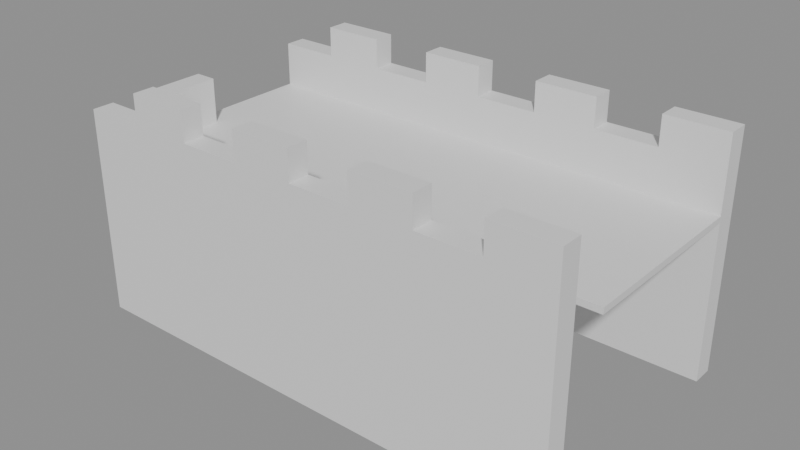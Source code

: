 # Source: building_lego.blend  (saved by Blender 5.0.119; exported with 4.5.12 LTS)
import bpy
from mathutils import Matrix  # noqa: F401  (used for matrix-valued properties, if any)

bpy.ops.wm.read_factory_settings(use_empty=True)
scene = bpy.context.scene
scene.name = 'Scene'

# ---- collections
col_01_paredes_externas = bpy.data.collections.new('01_Paredes_Externas'); scene.collection.children.link(col_01_paredes_externas)
col_03_pisos_escadas = bpy.data.collections.new('03_Pisos_Escadas'); scene.collection.children.link(col_03_pisos_escadas)

# ---- materials (node trees are filled in below, after node groups)
mat_mat_parede_externa = bpy.data.materials.new('Mat_Parede_Externa')
mat_mat_pisos = bpy.data.materials.new('Mat_Pisos')

# ---- material node trees
mat_mat_parede_externa.use_nodes = True; mat_mat_parede_externa.node_tree.nodes.clear()
_N = mat_mat_parede_externa.node_tree.nodes; _L = mat_mat_parede_externa.node_tree.links
n0 = _N.new('ShaderNodeBsdfPrincipled'); n0.name = 'BSDF - Pré-fundamentado'; n0.location = (-200, 100)
n1 = _N.new('ShaderNodeOutputMaterial'); n1.name = 'Saída de material'; n1.location = (200, 100)
_L.new(n0.outputs[0], n1.inputs[0])
n1.is_active_output = True
mat_mat_pisos.use_nodes = True; mat_mat_pisos.node_tree.nodes.clear()
_N = mat_mat_pisos.node_tree.nodes; _L = mat_mat_pisos.node_tree.links
n0 = _N.new('ShaderNodeBsdfPrincipled'); n0.name = 'BSDF - Pré-fundamentado'; n0.location = (-200, 100)
n1 = _N.new('ShaderNodeOutputMaterial'); n1.name = 'Saída de material'; n1.location = (200, 100)
_L.new(n0.outputs[0], n1.inputs[0])
n1.is_active_output = True

# ---- meshes
me_bloco_stone_wall_1056_1567_z30 = bpy.data.meshes.new('Bloco_stone_wall_1056_1567_z30')
me_bloco_stone_wall_1056_1567_z30.from_pydata([(-0.5, -0.175, -1.32), (0.5, -0.175, -1.32), (0.5, 0.175, -1.32), (-0.5, 0.175, -1.32), (-0.5, -0.175, 1.32), (0.5, -0.175, 1.32), (0.5, 0.175, 1.32), (-0.5, 0.175, 1.32)], [], [(0, 1, 2, 3), (4, 7, 6, 5), (0, 4, 5, 1), (2, 6, 7, 3), (0, 3, 7, 4), (1, 5, 6, 2)])
me_bloco_stone_wall_1056_1567_z30.materials.append(mat_mat_parede_externa)
me_bloco_stone_wall_1056_1567_z30.update()
me_bloco_stone_wall_1056_1567_z52 = bpy.data.meshes.new('Bloco_stone_wall_1056_1567_z52')
me_bloco_stone_wall_1056_1567_z52.from_pydata([(-0.5, -0.175, -0.36), (0.5, -0.175, -0.36), (0.5, 0.175, -0.36), (-0.5, 0.175, -0.36), (-0.5, -0.175, 0.36), (0.5, -0.175, 0.36), (0.5, 0.175, 0.36), (-0.5, 0.175, 0.36)], [], [(0, 1, 2, 3), (4, 7, 6, 5), (0, 4, 5, 1), (2, 6, 7, 3), (0, 3, 7, 4), (1, 5, 6, 2)])
me_bloco_stone_wall_1056_1567_z52.materials.append(mat_mat_parede_externa)
me_bloco_stone_wall_1056_1567_z52.update()
me_bloco_stone_wall_1057_1567_z30 = bpy.data.meshes.new('Bloco_stone_wall_1057_1567_z30')
me_bloco_stone_wall_1057_1567_z30.from_pydata([(-0.5, -0.175, -1.32), (0.5, -0.175, -1.32), (0.5, 0.175, -1.32), (-0.5, 0.175, -1.32), (-0.5, -0.175, 1.32), (0.5, -0.175, 1.32), (0.5, 0.175, 1.32), (-0.5, 0.175, 1.32)], [], [(0, 1, 2, 3), (4, 7, 6, 5), (0, 4, 5, 1), (2, 6, 7, 3), (0, 3, 7, 4), (1, 5, 6, 2)])
me_bloco_stone_wall_1057_1567_z30.materials.append(mat_mat_parede_externa)
me_bloco_stone_wall_1057_1567_z30.update()
me_bloco_stone_wall_1057_1567_z52 = bpy.data.meshes.new('Bloco_stone_wall_1057_1567_z52')
me_bloco_stone_wall_1057_1567_z52.from_pydata([(-0.5, -0.175, -0.6), (0.5, -0.175, -0.6), (0.5, 0.175, -0.6), (-0.5, 0.175, -0.6), (-0.5, -0.175, 0.6), (0.5, -0.175, 0.6), (0.5, 0.175, 0.6), (-0.5, 0.175, 0.6)], [], [(0, 1, 2, 3), (4, 7, 6, 5), (0, 4, 5, 1), (2, 6, 7, 3), (0, 3, 7, 4), (1, 5, 6, 2)])
me_bloco_stone_wall_1057_1567_z52.materials.append(mat_mat_parede_externa)
me_bloco_stone_wall_1057_1567_z52.update()
me_bloco_stone_wall_1058_1567_z30 = bpy.data.meshes.new('Bloco_stone_wall_1058_1567_z30')
me_bloco_stone_wall_1058_1567_z30.from_pydata([(-0.5, -0.175, -1.32), (0.5, -0.175, -1.32), (0.5, 0.175, -1.32), (-0.5, 0.175, -1.32), (-0.5, -0.175, 1.32), (0.5, -0.175, 1.32), (0.5, 0.175, 1.32), (-0.5, 0.175, 1.32)], [], [(0, 1, 2, 3), (4, 7, 6, 5), (0, 4, 5, 1), (2, 6, 7, 3), (0, 3, 7, 4), (1, 5, 6, 2)])
me_bloco_stone_wall_1058_1567_z30.materials.append(mat_mat_parede_externa)
me_bloco_stone_wall_1058_1567_z30.update()
me_bloco_stone_wall_1058_1567_z52 = bpy.data.meshes.new('Bloco_stone_wall_1058_1567_z52')
me_bloco_stone_wall_1058_1567_z52.from_pydata([(-0.5, -0.175, -0.36), (0.5, -0.175, -0.36), (0.5, 0.175, -0.36), (-0.5, 0.175, -0.36), (-0.5, -0.175, 0.36), (0.5, -0.175, 0.36), (0.5, 0.175, 0.36), (-0.5, 0.175, 0.36)], [], [(0, 1, 2, 3), (4, 7, 6, 5), (0, 4, 5, 1), (2, 6, 7, 3), (0, 3, 7, 4), (1, 5, 6, 2)])
me_bloco_stone_wall_1058_1567_z52.materials.append(mat_mat_parede_externa)
me_bloco_stone_wall_1058_1567_z52.update()
me_bloco_stone_wall_1059_1567_z30 = bpy.data.meshes.new('Bloco_stone_wall_1059_1567_z30')
me_bloco_stone_wall_1059_1567_z30.from_pydata([(-0.5, -0.175, -1.32), (0.5, -0.175, -1.32), (0.5, 0.175, -1.32), (-0.5, 0.175, -1.32), (-0.5, -0.175, 1.32), (0.5, -0.175, 1.32), (0.5, 0.175, 1.32), (-0.5, 0.175, 1.32)], [], [(0, 1, 2, 3), (4, 7, 6, 5), (0, 4, 5, 1), (2, 6, 7, 3), (0, 3, 7, 4), (1, 5, 6, 2)])
me_bloco_stone_wall_1059_1567_z30.materials.append(mat_mat_parede_externa)
me_bloco_stone_wall_1059_1567_z30.update()
me_bloco_stone_wall_1059_1567_z52 = bpy.data.meshes.new('Bloco_stone_wall_1059_1567_z52')
me_bloco_stone_wall_1059_1567_z52.from_pydata([(-0.5, -0.175, -0.6), (0.5, -0.175, -0.6), (0.5, 0.175, -0.6), (-0.5, 0.175, -0.6), (-0.5, -0.175, 0.6), (0.5, -0.175, 0.6), (0.5, 0.175, 0.6), (-0.5, 0.175, 0.6)], [], [(0, 1, 2, 3), (4, 7, 6, 5), (0, 4, 5, 1), (2, 6, 7, 3), (0, 3, 7, 4), (1, 5, 6, 2)])
me_bloco_stone_wall_1059_1567_z52.materials.append(mat_mat_parede_externa)
me_bloco_stone_wall_1059_1567_z52.update()
me_bloco_stone_wall_1060_1567_z30 = bpy.data.meshes.new('Bloco_stone_wall_1060_1567_z30')
me_bloco_stone_wall_1060_1567_z30.from_pydata([(-0.5, -0.175, -1.32), (0.5, -0.175, -1.32), (0.5, 0.175, -1.32), (-0.5, 0.175, -1.32), (-0.5, -0.175, 1.32), (0.5, -0.175, 1.32), (0.5, 0.175, 1.32), (-0.5, 0.175, 1.32)], [], [(0, 1, 2, 3), (4, 7, 6, 5), (0, 4, 5, 1), (2, 6, 7, 3), (0, 3, 7, 4), (1, 5, 6, 2)])
me_bloco_stone_wall_1060_1567_z30.materials.append(mat_mat_parede_externa)
me_bloco_stone_wall_1060_1567_z30.update()
me_bloco_stone_wall_1060_1567_z52 = bpy.data.meshes.new('Bloco_stone_wall_1060_1567_z52')
me_bloco_stone_wall_1060_1567_z52.from_pydata([(-0.5, -0.175, -0.36), (0.5, -0.175, -0.36), (0.5, 0.175, -0.36), (-0.5, 0.175, -0.36), (-0.5, -0.175, 0.36), (0.5, -0.175, 0.36), (0.5, 0.175, 0.36), (-0.5, 0.175, 0.36)], [], [(0, 1, 2, 3), (4, 7, 6, 5), (0, 4, 5, 1), (2, 6, 7, 3), (0, 3, 7, 4), (1, 5, 6, 2)])
me_bloco_stone_wall_1060_1567_z52.materials.append(mat_mat_parede_externa)
me_bloco_stone_wall_1060_1567_z52.update()
me_bloco_stone_wall_1061_1567_z30 = bpy.data.meshes.new('Bloco_stone_wall_1061_1567_z30')
me_bloco_stone_wall_1061_1567_z30.from_pydata([(-0.5, -0.175, -1.32), (0.5, -0.175, -1.32), (0.5, 0.175, -1.32), (-0.5, 0.175, -1.32), (-0.5, -0.175, 1.32), (0.5, -0.175, 1.32), (0.5, 0.175, 1.32), (-0.5, 0.175, 1.32)], [], [(0, 1, 2, 3), (4, 7, 6, 5), (0, 4, 5, 1), (2, 6, 7, 3), (0, 3, 7, 4), (1, 5, 6, 2)])
me_bloco_stone_wall_1061_1567_z30.materials.append(mat_mat_parede_externa)
me_bloco_stone_wall_1061_1567_z30.update()
me_bloco_stone_wall_1061_1567_z52 = bpy.data.meshes.new('Bloco_stone_wall_1061_1567_z52')
me_bloco_stone_wall_1061_1567_z52.from_pydata([(-0.5, -0.175, -0.6), (0.5, -0.175, -0.6), (0.5, 0.175, -0.6), (-0.5, 0.175, -0.6), (-0.5, -0.175, 0.6), (0.5, -0.175, 0.6), (0.5, 0.175, 0.6), (-0.5, 0.175, 0.6)], [], [(0, 1, 2, 3), (4, 7, 6, 5), (0, 4, 5, 1), (2, 6, 7, 3), (0, 3, 7, 4), (1, 5, 6, 2)])
me_bloco_stone_wall_1061_1567_z52.materials.append(mat_mat_parede_externa)
me_bloco_stone_wall_1061_1567_z52.update()
me_bloco_stone_wall_1062_1567_z30 = bpy.data.meshes.new('Bloco_stone_wall_1062_1567_z30')
me_bloco_stone_wall_1062_1567_z30.from_pydata([(-0.5, -0.175, -1.32), (0.5, -0.175, -1.32), (0.5, 0.175, -1.32), (-0.5, 0.175, -1.32), (-0.5, -0.175, 1.32), (0.5, -0.175, 1.32), (0.5, 0.175, 1.32), (-0.5, 0.175, 1.32)], [], [(0, 1, 2, 3), (4, 7, 6, 5), (0, 4, 5, 1), (2, 6, 7, 3), (0, 3, 7, 4), (1, 5, 6, 2)])
me_bloco_stone_wall_1062_1567_z30.materials.append(mat_mat_parede_externa)
me_bloco_stone_wall_1062_1567_z30.update()
me_bloco_stone_wall_1062_1567_z52 = bpy.data.meshes.new('Bloco_stone_wall_1062_1567_z52')
me_bloco_stone_wall_1062_1567_z52.from_pydata([(-0.5, -0.175, -0.36), (0.5, -0.175, -0.36), (0.5, 0.175, -0.36), (-0.5, 0.175, -0.36), (-0.5, -0.175, 0.36), (0.5, -0.175, 0.36), (0.5, 0.175, 0.36), (-0.5, 0.175, 0.36)], [], [(0, 1, 2, 3), (4, 7, 6, 5), (0, 4, 5, 1), (2, 6, 7, 3), (0, 3, 7, 4), (1, 5, 6, 2)])
me_bloco_stone_wall_1062_1567_z52.materials.append(mat_mat_parede_externa)
me_bloco_stone_wall_1062_1567_z52.update()
me_bloco_stone_wall_1063_1567_z30 = bpy.data.meshes.new('Bloco_stone_wall_1063_1567_z30')
me_bloco_stone_wall_1063_1567_z30.from_pydata([(-0.5, -0.175, -1.32), (0.5, -0.175, -1.32), (0.5, 0.175, -1.32), (-0.5, 0.175, -1.32), (-0.5, -0.175, 1.32), (0.5, -0.175, 1.32), (0.5, 0.175, 1.32), (-0.5, 0.175, 1.32)], [], [(0, 1, 2, 3), (4, 7, 6, 5), (0, 4, 5, 1), (2, 6, 7, 3), (0, 3, 7, 4), (1, 5, 6, 2)])
me_bloco_stone_wall_1063_1567_z30.materials.append(mat_mat_parede_externa)
me_bloco_stone_wall_1063_1567_z30.update()
me_bloco_stone_wall_1063_1567_z52 = bpy.data.meshes.new('Bloco_stone_wall_1063_1567_z52')
me_bloco_stone_wall_1063_1567_z52.from_pydata([(-0.5, -0.175, -0.6), (0.5, -0.175, -0.6), (0.5, 0.175, -0.6), (-0.5, 0.175, -0.6), (-0.5, -0.175, 0.6), (0.5, -0.175, 0.6), (0.5, 0.175, 0.6), (-0.5, 0.175, 0.6)], [], [(0, 1, 2, 3), (4, 7, 6, 5), (0, 4, 5, 1), (2, 6, 7, 3), (0, 3, 7, 4), (1, 5, 6, 2)])
me_bloco_stone_wall_1063_1567_z52.materials.append(mat_mat_parede_externa)
me_bloco_stone_wall_1063_1567_z52.update()
me_bloco_stone_wall_1056_1571_z30 = bpy.data.meshes.new('Bloco_stone_wall_1056_1571_z30')
me_bloco_stone_wall_1056_1571_z30.from_pydata([(-0.5, -0.175, -1.32), (0.5, -0.175, -1.32), (0.5, 0.175, -1.32), (-0.5, 0.175, -1.32), (-0.5, -0.175, 1.32), (0.5, -0.175, 1.32), (0.5, 0.175, 1.32), (-0.5, 0.175, 1.32)], [], [(0, 1, 2, 3), (4, 7, 6, 5), (0, 4, 5, 1), (2, 6, 7, 3), (0, 3, 7, 4), (1, 5, 6, 2)])
me_bloco_stone_wall_1056_1571_z30.materials.append(mat_mat_parede_externa)
me_bloco_stone_wall_1056_1571_z30.update()
me_bloco_stone_wall_1056_1571_z52 = bpy.data.meshes.new('Bloco_stone_wall_1056_1571_z52')
me_bloco_stone_wall_1056_1571_z52.from_pydata([(-0.5, -0.175, -0.36), (0.5, -0.175, -0.36), (0.5, 0.175, -0.36), (-0.5, 0.175, -0.36), (-0.5, -0.175, 0.36), (0.5, -0.175, 0.36), (0.5, 0.175, 0.36), (-0.5, 0.175, 0.36)], [], [(0, 1, 2, 3), (4, 7, 6, 5), (0, 4, 5, 1), (2, 6, 7, 3), (0, 3, 7, 4), (1, 5, 6, 2)])
me_bloco_stone_wall_1056_1571_z52.materials.append(mat_mat_parede_externa)
me_bloco_stone_wall_1056_1571_z52.update()
me_bloco_stone_wall_1057_1571_z30 = bpy.data.meshes.new('Bloco_stone_wall_1057_1571_z30')
me_bloco_stone_wall_1057_1571_z30.from_pydata([(-0.5, -0.175, -1.32), (0.5, -0.175, -1.32), (0.5, 0.175, -1.32), (-0.5, 0.175, -1.32), (-0.5, -0.175, 1.32), (0.5, -0.175, 1.32), (0.5, 0.175, 1.32), (-0.5, 0.175, 1.32)], [], [(0, 1, 2, 3), (4, 7, 6, 5), (0, 4, 5, 1), (2, 6, 7, 3), (0, 3, 7, 4), (1, 5, 6, 2)])
me_bloco_stone_wall_1057_1571_z30.materials.append(mat_mat_parede_externa)
me_bloco_stone_wall_1057_1571_z30.update()
me_bloco_stone_wall_1057_1571_z52 = bpy.data.meshes.new('Bloco_stone_wall_1057_1571_z52')
me_bloco_stone_wall_1057_1571_z52.from_pydata([(-0.5, -0.175, -0.6), (0.5, -0.175, -0.6), (0.5, 0.175, -0.6), (-0.5, 0.175, -0.6), (-0.5, -0.175, 0.6), (0.5, -0.175, 0.6), (0.5, 0.175, 0.6), (-0.5, 0.175, 0.6)], [], [(0, 1, 2, 3), (4, 7, 6, 5), (0, 4, 5, 1), (2, 6, 7, 3), (0, 3, 7, 4), (1, 5, 6, 2)])
me_bloco_stone_wall_1057_1571_z52.materials.append(mat_mat_parede_externa)
me_bloco_stone_wall_1057_1571_z52.update()
me_bloco_stone_wall_1058_1571_z30 = bpy.data.meshes.new('Bloco_stone_wall_1058_1571_z30')
me_bloco_stone_wall_1058_1571_z30.from_pydata([(-0.5, -0.175, -1.32), (0.5, -0.175, -1.32), (0.5, 0.175, -1.32), (-0.5, 0.175, -1.32), (-0.5, -0.175, 1.32), (0.5, -0.175, 1.32), (0.5, 0.175, 1.32), (-0.5, 0.175, 1.32)], [], [(0, 1, 2, 3), (4, 7, 6, 5), (0, 4, 5, 1), (2, 6, 7, 3), (0, 3, 7, 4), (1, 5, 6, 2)])
me_bloco_stone_wall_1058_1571_z30.materials.append(mat_mat_parede_externa)
me_bloco_stone_wall_1058_1571_z30.update()
me_bloco_stone_wall_1058_1571_z52 = bpy.data.meshes.new('Bloco_stone_wall_1058_1571_z52')
me_bloco_stone_wall_1058_1571_z52.from_pydata([(-0.5, -0.175, -0.36), (0.5, -0.175, -0.36), (0.5, 0.175, -0.36), (-0.5, 0.175, -0.36), (-0.5, -0.175, 0.36), (0.5, -0.175, 0.36), (0.5, 0.175, 0.36), (-0.5, 0.175, 0.36)], [], [(0, 1, 2, 3), (4, 7, 6, 5), (0, 4, 5, 1), (2, 6, 7, 3), (0, 3, 7, 4), (1, 5, 6, 2)])
me_bloco_stone_wall_1058_1571_z52.materials.append(mat_mat_parede_externa)
me_bloco_stone_wall_1058_1571_z52.update()
me_bloco_stone_wall_1059_1571_z30 = bpy.data.meshes.new('Bloco_stone_wall_1059_1571_z30')
me_bloco_stone_wall_1059_1571_z30.from_pydata([(-0.5, -0.175, -1.32), (0.5, -0.175, -1.32), (0.5, 0.175, -1.32), (-0.5, 0.175, -1.32), (-0.5, -0.175, 1.32), (0.5, -0.175, 1.32), (0.5, 0.175, 1.32), (-0.5, 0.175, 1.32)], [], [(0, 1, 2, 3), (4, 7, 6, 5), (0, 4, 5, 1), (2, 6, 7, 3), (0, 3, 7, 4), (1, 5, 6, 2)])
me_bloco_stone_wall_1059_1571_z30.materials.append(mat_mat_parede_externa)
me_bloco_stone_wall_1059_1571_z30.update()
me_bloco_stone_wall_1059_1571_z52 = bpy.data.meshes.new('Bloco_stone_wall_1059_1571_z52')
me_bloco_stone_wall_1059_1571_z52.from_pydata([(-0.5, -0.175, -0.6), (0.5, -0.175, -0.6), (0.5, 0.175, -0.6), (-0.5, 0.175, -0.6), (-0.5, -0.175, 0.6), (0.5, -0.175, 0.6), (0.5, 0.175, 0.6), (-0.5, 0.175, 0.6)], [], [(0, 1, 2, 3), (4, 7, 6, 5), (0, 4, 5, 1), (2, 6, 7, 3), (0, 3, 7, 4), (1, 5, 6, 2)])
me_bloco_stone_wall_1059_1571_z52.materials.append(mat_mat_parede_externa)
me_bloco_stone_wall_1059_1571_z52.update()
me_bloco_stone_wall_1060_1571_z30 = bpy.data.meshes.new('Bloco_stone_wall_1060_1571_z30')
me_bloco_stone_wall_1060_1571_z30.from_pydata([(-0.5, -0.175, -1.32), (0.5, -0.175, -1.32), (0.5, 0.175, -1.32), (-0.5, 0.175, -1.32), (-0.5, -0.175, 1.32), (0.5, -0.175, 1.32), (0.5, 0.175, 1.32), (-0.5, 0.175, 1.32)], [], [(0, 1, 2, 3), (4, 7, 6, 5), (0, 4, 5, 1), (2, 6, 7, 3), (0, 3, 7, 4), (1, 5, 6, 2)])
me_bloco_stone_wall_1060_1571_z30.materials.append(mat_mat_parede_externa)
me_bloco_stone_wall_1060_1571_z30.update()
me_bloco_stone_wall_1060_1571_z52 = bpy.data.meshes.new('Bloco_stone_wall_1060_1571_z52')
me_bloco_stone_wall_1060_1571_z52.from_pydata([(-0.5, -0.175, -0.36), (0.5, -0.175, -0.36), (0.5, 0.175, -0.36), (-0.5, 0.175, -0.36), (-0.5, -0.175, 0.36), (0.5, -0.175, 0.36), (0.5, 0.175, 0.36), (-0.5, 0.175, 0.36)], [], [(0, 1, 2, 3), (4, 7, 6, 5), (0, 4, 5, 1), (2, 6, 7, 3), (0, 3, 7, 4), (1, 5, 6, 2)])
me_bloco_stone_wall_1060_1571_z52.materials.append(mat_mat_parede_externa)
me_bloco_stone_wall_1060_1571_z52.update()
me_bloco_stone_wall_1061_1571_z30 = bpy.data.meshes.new('Bloco_stone_wall_1061_1571_z30')
me_bloco_stone_wall_1061_1571_z30.from_pydata([(-0.5, -0.175, -1.32), (0.5, -0.175, -1.32), (0.5, 0.175, -1.32), (-0.5, 0.175, -1.32), (-0.5, -0.175, 1.32), (0.5, -0.175, 1.32), (0.5, 0.175, 1.32), (-0.5, 0.175, 1.32)], [], [(0, 1, 2, 3), (4, 7, 6, 5), (0, 4, 5, 1), (2, 6, 7, 3), (0, 3, 7, 4), (1, 5, 6, 2)])
me_bloco_stone_wall_1061_1571_z30.materials.append(mat_mat_parede_externa)
me_bloco_stone_wall_1061_1571_z30.update()
me_bloco_stone_wall_1061_1571_z52 = bpy.data.meshes.new('Bloco_stone_wall_1061_1571_z52')
me_bloco_stone_wall_1061_1571_z52.from_pydata([(-0.5, -0.175, -0.6), (0.5, -0.175, -0.6), (0.5, 0.175, -0.6), (-0.5, 0.175, -0.6), (-0.5, -0.175, 0.6), (0.5, -0.175, 0.6), (0.5, 0.175, 0.6), (-0.5, 0.175, 0.6)], [], [(0, 1, 2, 3), (4, 7, 6, 5), (0, 4, 5, 1), (2, 6, 7, 3), (0, 3, 7, 4), (1, 5, 6, 2)])
me_bloco_stone_wall_1061_1571_z52.materials.append(mat_mat_parede_externa)
me_bloco_stone_wall_1061_1571_z52.update()
me_bloco_stone_wall_1062_1571_z30 = bpy.data.meshes.new('Bloco_stone_wall_1062_1571_z30')
me_bloco_stone_wall_1062_1571_z30.from_pydata([(-0.5, -0.175, -1.32), (0.5, -0.175, -1.32), (0.5, 0.175, -1.32), (-0.5, 0.175, -1.32), (-0.5, -0.175, 1.32), (0.5, -0.175, 1.32), (0.5, 0.175, 1.32), (-0.5, 0.175, 1.32)], [], [(0, 1, 2, 3), (4, 7, 6, 5), (0, 4, 5, 1), (2, 6, 7, 3), (0, 3, 7, 4), (1, 5, 6, 2)])
me_bloco_stone_wall_1062_1571_z30.materials.append(mat_mat_parede_externa)
me_bloco_stone_wall_1062_1571_z30.update()
me_bloco_stone_wall_1062_1571_z52 = bpy.data.meshes.new('Bloco_stone_wall_1062_1571_z52')
me_bloco_stone_wall_1062_1571_z52.from_pydata([(-0.5, -0.175, -0.36), (0.5, -0.175, -0.36), (0.5, 0.175, -0.36), (-0.5, 0.175, -0.36), (-0.5, -0.175, 0.36), (0.5, -0.175, 0.36), (0.5, 0.175, 0.36), (-0.5, 0.175, 0.36)], [], [(0, 1, 2, 3), (4, 7, 6, 5), (0, 4, 5, 1), (2, 6, 7, 3), (0, 3, 7, 4), (1, 5, 6, 2)])
me_bloco_stone_wall_1062_1571_z52.materials.append(mat_mat_parede_externa)
me_bloco_stone_wall_1062_1571_z52.update()
me_bloco_stone_wall_1063_1571_z30 = bpy.data.meshes.new('Bloco_stone_wall_1063_1571_z30')
me_bloco_stone_wall_1063_1571_z30.from_pydata([(-0.5, -0.175, -1.32), (0.5, -0.175, -1.32), (0.5, 0.175, -1.32), (-0.5, 0.175, -1.32), (-0.5, -0.175, 1.32), (0.5, -0.175, 1.32), (0.5, 0.175, 1.32), (-0.5, 0.175, 1.32)], [], [(0, 1, 2, 3), (4, 7, 6, 5), (0, 4, 5, 1), (2, 6, 7, 3), (0, 3, 7, 4), (1, 5, 6, 2)])
me_bloco_stone_wall_1063_1571_z30.materials.append(mat_mat_parede_externa)
me_bloco_stone_wall_1063_1571_z30.update()
me_bloco_stone_wall_1063_1571_z52 = bpy.data.meshes.new('Bloco_stone_wall_1063_1571_z52')
me_bloco_stone_wall_1063_1571_z52.from_pydata([(-0.5, -0.175, -0.6), (0.5, -0.175, -0.6), (0.5, 0.175, -0.6), (-0.5, 0.175, -0.6), (-0.5, -0.175, 0.6), (0.5, -0.175, 0.6), (0.5, 0.175, 0.6), (-0.5, 0.175, 0.6)], [], [(0, 1, 2, 3), (4, 7, 6, 5), (0, 4, 5, 1), (2, 6, 7, 3), (0, 3, 7, 4), (1, 5, 6, 2)])
me_bloco_stone_wall_1063_1571_z52.materials.append(mat_mat_parede_externa)
me_bloco_stone_wall_1063_1571_z52.update()
me_bloco_wall_torch_1056_1568_z43 = bpy.data.meshes.new('Bloco_wall_torch_1056_1568_z43')
me_bloco_wall_torch_1056_1568_z43.from_pydata([(-0.175, -0.5, -0.9), (0.175, -0.5, -0.9), (0.175, 0.5, -0.9), (-0.175, 0.5, -0.9), (-0.175, -0.5, 0.9), (0.175, -0.5, 0.9), (0.175, 0.5, 0.9), (-0.175, 0.5, 0.9)], [], [(0, 1, 2, 3), (4, 7, 6, 5), (0, 4, 5, 1), (2, 6, 7, 3), (0, 3, 7, 4), (1, 5, 6, 2)])
me_bloco_wall_torch_1056_1568_z43.materials.append(mat_mat_parede_externa)
me_bloco_wall_torch_1056_1568_z43.update()
me_piso_cobblestones_1056_1568_z52 = bpy.data.meshes.new('Piso_cobblestones_1056_1568_z52')
me_piso_cobblestones_1056_1568_z52.from_pydata([(-0.5, -0.5, -0.05), (0.5, -0.5, -0.05), (0.5, 0.5, -0.05), (-0.5, 0.5, -0.05), (-0.5, -0.5, 0.05), (0.5, -0.5, 0.05), (0.5, 0.5, 0.05), (-0.5, 0.5, 0.05)], [], [(0, 1, 2, 3), (4, 7, 6, 5), (0, 4, 5, 1), (2, 6, 7, 3), (0, 3, 7, 4), (1, 5, 6, 2)])
me_piso_cobblestones_1056_1568_z52.materials.append(mat_mat_pisos)
me_piso_cobblestones_1056_1568_z52.update()
me_piso_cobblestones_1057_1568_z52 = bpy.data.meshes.new('Piso_cobblestones_1057_1568_z52')
me_piso_cobblestones_1057_1568_z52.from_pydata([(-0.5, -0.5, -0.05), (0.5, -0.5, -0.05), (0.5, 0.5, -0.05), (-0.5, 0.5, -0.05), (-0.5, -0.5, 0.05), (0.5, -0.5, 0.05), (0.5, 0.5, 0.05), (-0.5, 0.5, 0.05)], [], [(0, 1, 2, 3), (4, 7, 6, 5), (0, 4, 5, 1), (2, 6, 7, 3), (0, 3, 7, 4), (1, 5, 6, 2)])
me_piso_cobblestones_1057_1568_z52.materials.append(mat_mat_pisos)
me_piso_cobblestones_1057_1568_z52.update()
me_piso_cobblestones_1058_1568_z52 = bpy.data.meshes.new('Piso_cobblestones_1058_1568_z52')
me_piso_cobblestones_1058_1568_z52.from_pydata([(-0.5, -0.5, -0.05), (0.5, -0.5, -0.05), (0.5, 0.5, -0.05), (-0.5, 0.5, -0.05), (-0.5, -0.5, 0.05), (0.5, -0.5, 0.05), (0.5, 0.5, 0.05), (-0.5, 0.5, 0.05)], [], [(0, 1, 2, 3), (4, 7, 6, 5), (0, 4, 5, 1), (2, 6, 7, 3), (0, 3, 7, 4), (1, 5, 6, 2)])
me_piso_cobblestones_1058_1568_z52.materials.append(mat_mat_pisos)
me_piso_cobblestones_1058_1568_z52.update()
me_piso_cobblestones_1059_1568_z52 = bpy.data.meshes.new('Piso_cobblestones_1059_1568_z52')
me_piso_cobblestones_1059_1568_z52.from_pydata([(-0.5, -0.5, -0.05), (0.5, -0.5, -0.05), (0.5, 0.5, -0.05), (-0.5, 0.5, -0.05), (-0.5, -0.5, 0.05), (0.5, -0.5, 0.05), (0.5, 0.5, 0.05), (-0.5, 0.5, 0.05)], [], [(0, 1, 2, 3), (4, 7, 6, 5), (0, 4, 5, 1), (2, 6, 7, 3), (0, 3, 7, 4), (1, 5, 6, 2)])
me_piso_cobblestones_1059_1568_z52.materials.append(mat_mat_pisos)
me_piso_cobblestones_1059_1568_z52.update()
me_piso_cobblestones_1060_1568_z52 = bpy.data.meshes.new('Piso_cobblestones_1060_1568_z52')
me_piso_cobblestones_1060_1568_z52.from_pydata([(-0.5, -0.5, -0.05), (0.5, -0.5, -0.05), (0.5, 0.5, -0.05), (-0.5, 0.5, -0.05), (-0.5, -0.5, 0.05), (0.5, -0.5, 0.05), (0.5, 0.5, 0.05), (-0.5, 0.5, 0.05)], [], [(0, 1, 2, 3), (4, 7, 6, 5), (0, 4, 5, 1), (2, 6, 7, 3), (0, 3, 7, 4), (1, 5, 6, 2)])
me_piso_cobblestones_1060_1568_z52.materials.append(mat_mat_pisos)
me_piso_cobblestones_1060_1568_z52.update()
me_piso_cobblestones_1061_1568_z52 = bpy.data.meshes.new('Piso_cobblestones_1061_1568_z52')
me_piso_cobblestones_1061_1568_z52.from_pydata([(-0.5, -0.5, -0.05), (0.5, -0.5, -0.05), (0.5, 0.5, -0.05), (-0.5, 0.5, -0.05), (-0.5, -0.5, 0.05), (0.5, -0.5, 0.05), (0.5, 0.5, 0.05), (-0.5, 0.5, 0.05)], [], [(0, 1, 2, 3), (4, 7, 6, 5), (0, 4, 5, 1), (2, 6, 7, 3), (0, 3, 7, 4), (1, 5, 6, 2)])
me_piso_cobblestones_1061_1568_z52.materials.append(mat_mat_pisos)
me_piso_cobblestones_1061_1568_z52.update()
me_piso_cobblestones_1062_1568_z52 = bpy.data.meshes.new('Piso_cobblestones_1062_1568_z52')
me_piso_cobblestones_1062_1568_z52.from_pydata([(-0.5, -0.5, -0.05), (0.5, -0.5, -0.05), (0.5, 0.5, -0.05), (-0.5, 0.5, -0.05), (-0.5, -0.5, 0.05), (0.5, -0.5, 0.05), (0.5, 0.5, 0.05), (-0.5, 0.5, 0.05)], [], [(0, 1, 2, 3), (4, 7, 6, 5), (0, 4, 5, 1), (2, 6, 7, 3), (0, 3, 7, 4), (1, 5, 6, 2)])
me_piso_cobblestones_1062_1568_z52.materials.append(mat_mat_pisos)
me_piso_cobblestones_1062_1568_z52.update()
me_piso_cobblestones_1063_1568_z52 = bpy.data.meshes.new('Piso_cobblestones_1063_1568_z52')
me_piso_cobblestones_1063_1568_z52.from_pydata([(-0.5, -0.5, -0.05), (0.5, -0.5, -0.05), (0.5, 0.5, -0.05), (-0.5, 0.5, -0.05), (-0.5, -0.5, 0.05), (0.5, -0.5, 0.05), (0.5, 0.5, 0.05), (-0.5, 0.5, 0.05)], [], [(0, 1, 2, 3), (4, 7, 6, 5), (0, 4, 5, 1), (2, 6, 7, 3), (0, 3, 7, 4), (1, 5, 6, 2)])
me_piso_cobblestones_1063_1568_z52.materials.append(mat_mat_pisos)
me_piso_cobblestones_1063_1568_z52.update()
me_piso_cobblestones_1056_1569_z52 = bpy.data.meshes.new('Piso_cobblestones_1056_1569_z52')
me_piso_cobblestones_1056_1569_z52.from_pydata([(-0.5, -0.5, -0.05), (0.5, -0.5, -0.05), (0.5, 0.5, -0.05), (-0.5, 0.5, -0.05), (-0.5, -0.5, 0.05), (0.5, -0.5, 0.05), (0.5, 0.5, 0.05), (-0.5, 0.5, 0.05)], [], [(0, 1, 2, 3), (4, 7, 6, 5), (0, 4, 5, 1), (2, 6, 7, 3), (0, 3, 7, 4), (1, 5, 6, 2)])
me_piso_cobblestones_1056_1569_z52.materials.append(mat_mat_pisos)
me_piso_cobblestones_1056_1569_z52.update()
me_piso_cobblestones_1057_1569_z52 = bpy.data.meshes.new('Piso_cobblestones_1057_1569_z52')
me_piso_cobblestones_1057_1569_z52.from_pydata([(-0.5, -0.5, -0.05), (0.5, -0.5, -0.05), (0.5, 0.5, -0.05), (-0.5, 0.5, -0.05), (-0.5, -0.5, 0.05), (0.5, -0.5, 0.05), (0.5, 0.5, 0.05), (-0.5, 0.5, 0.05)], [], [(0, 1, 2, 3), (4, 7, 6, 5), (0, 4, 5, 1), (2, 6, 7, 3), (0, 3, 7, 4), (1, 5, 6, 2)])
me_piso_cobblestones_1057_1569_z52.materials.append(mat_mat_pisos)
me_piso_cobblestones_1057_1569_z52.update()
me_piso_cobblestones_1058_1569_z52 = bpy.data.meshes.new('Piso_cobblestones_1058_1569_z52')
me_piso_cobblestones_1058_1569_z52.from_pydata([(-0.5, -0.5, -0.05), (0.5, -0.5, -0.05), (0.5, 0.5, -0.05), (-0.5, 0.5, -0.05), (-0.5, -0.5, 0.05), (0.5, -0.5, 0.05), (0.5, 0.5, 0.05), (-0.5, 0.5, 0.05)], [], [(0, 1, 2, 3), (4, 7, 6, 5), (0, 4, 5, 1), (2, 6, 7, 3), (0, 3, 7, 4), (1, 5, 6, 2)])
me_piso_cobblestones_1058_1569_z52.materials.append(mat_mat_pisos)
me_piso_cobblestones_1058_1569_z52.update()
me_piso_cobblestones_1059_1569_z52 = bpy.data.meshes.new('Piso_cobblestones_1059_1569_z52')
me_piso_cobblestones_1059_1569_z52.from_pydata([(-0.5, -0.5, -0.05), (0.5, -0.5, -0.05), (0.5, 0.5, -0.05), (-0.5, 0.5, -0.05), (-0.5, -0.5, 0.05), (0.5, -0.5, 0.05), (0.5, 0.5, 0.05), (-0.5, 0.5, 0.05)], [], [(0, 1, 2, 3), (4, 7, 6, 5), (0, 4, 5, 1), (2, 6, 7, 3), (0, 3, 7, 4), (1, 5, 6, 2)])
me_piso_cobblestones_1059_1569_z52.materials.append(mat_mat_pisos)
me_piso_cobblestones_1059_1569_z52.update()
me_piso_cobblestones_1060_1569_z52 = bpy.data.meshes.new('Piso_cobblestones_1060_1569_z52')
me_piso_cobblestones_1060_1569_z52.from_pydata([(-0.5, -0.5, -0.05), (0.5, -0.5, -0.05), (0.5, 0.5, -0.05), (-0.5, 0.5, -0.05), (-0.5, -0.5, 0.05), (0.5, -0.5, 0.05), (0.5, 0.5, 0.05), (-0.5, 0.5, 0.05)], [], [(0, 1, 2, 3), (4, 7, 6, 5), (0, 4, 5, 1), (2, 6, 7, 3), (0, 3, 7, 4), (1, 5, 6, 2)])
me_piso_cobblestones_1060_1569_z52.materials.append(mat_mat_pisos)
me_piso_cobblestones_1060_1569_z52.update()
me_piso_cobblestones_1061_1569_z52 = bpy.data.meshes.new('Piso_cobblestones_1061_1569_z52')
me_piso_cobblestones_1061_1569_z52.from_pydata([(-0.5, -0.5, -0.05), (0.5, -0.5, -0.05), (0.5, 0.5, -0.05), (-0.5, 0.5, -0.05), (-0.5, -0.5, 0.05), (0.5, -0.5, 0.05), (0.5, 0.5, 0.05), (-0.5, 0.5, 0.05)], [], [(0, 1, 2, 3), (4, 7, 6, 5), (0, 4, 5, 1), (2, 6, 7, 3), (0, 3, 7, 4), (1, 5, 6, 2)])
me_piso_cobblestones_1061_1569_z52.materials.append(mat_mat_pisos)
me_piso_cobblestones_1061_1569_z52.update()
me_piso_cobblestones_1062_1569_z52 = bpy.data.meshes.new('Piso_cobblestones_1062_1569_z52')
me_piso_cobblestones_1062_1569_z52.from_pydata([(-0.5, -0.5, -0.05), (0.5, -0.5, -0.05), (0.5, 0.5, -0.05), (-0.5, 0.5, -0.05), (-0.5, -0.5, 0.05), (0.5, -0.5, 0.05), (0.5, 0.5, 0.05), (-0.5, 0.5, 0.05)], [], [(0, 1, 2, 3), (4, 7, 6, 5), (0, 4, 5, 1), (2, 6, 7, 3), (0, 3, 7, 4), (1, 5, 6, 2)])
me_piso_cobblestones_1062_1569_z52.materials.append(mat_mat_pisos)
me_piso_cobblestones_1062_1569_z52.update()
me_piso_cobblestones_1063_1569_z52 = bpy.data.meshes.new('Piso_cobblestones_1063_1569_z52')
me_piso_cobblestones_1063_1569_z52.from_pydata([(-0.5, -0.5, -0.05), (0.5, -0.5, -0.05), (0.5, 0.5, -0.05), (-0.5, 0.5, -0.05), (-0.5, -0.5, 0.05), (0.5, -0.5, 0.05), (0.5, 0.5, 0.05), (-0.5, 0.5, 0.05)], [], [(0, 1, 2, 3), (4, 7, 6, 5), (0, 4, 5, 1), (2, 6, 7, 3), (0, 3, 7, 4), (1, 5, 6, 2)])
me_piso_cobblestones_1063_1569_z52.materials.append(mat_mat_pisos)
me_piso_cobblestones_1063_1569_z52.update()
me_piso_cobblestones_1056_1570_z52 = bpy.data.meshes.new('Piso_cobblestones_1056_1570_z52')
me_piso_cobblestones_1056_1570_z52.from_pydata([(-0.5, -0.5, -0.05), (0.5, -0.5, -0.05), (0.5, 0.5, -0.05), (-0.5, 0.5, -0.05), (-0.5, -0.5, 0.05), (0.5, -0.5, 0.05), (0.5, 0.5, 0.05), (-0.5, 0.5, 0.05)], [], [(0, 1, 2, 3), (4, 7, 6, 5), (0, 4, 5, 1), (2, 6, 7, 3), (0, 3, 7, 4), (1, 5, 6, 2)])
me_piso_cobblestones_1056_1570_z52.materials.append(mat_mat_pisos)
me_piso_cobblestones_1056_1570_z52.update()
me_piso_cobblestones_1057_1570_z52 = bpy.data.meshes.new('Piso_cobblestones_1057_1570_z52')
me_piso_cobblestones_1057_1570_z52.from_pydata([(-0.5, -0.5, -0.05), (0.5, -0.5, -0.05), (0.5, 0.5, -0.05), (-0.5, 0.5, -0.05), (-0.5, -0.5, 0.05), (0.5, -0.5, 0.05), (0.5, 0.5, 0.05), (-0.5, 0.5, 0.05)], [], [(0, 1, 2, 3), (4, 7, 6, 5), (0, 4, 5, 1), (2, 6, 7, 3), (0, 3, 7, 4), (1, 5, 6, 2)])
me_piso_cobblestones_1057_1570_z52.materials.append(mat_mat_pisos)
me_piso_cobblestones_1057_1570_z52.update()
me_piso_cobblestones_1058_1570_z52 = bpy.data.meshes.new('Piso_cobblestones_1058_1570_z52')
me_piso_cobblestones_1058_1570_z52.from_pydata([(-0.5, -0.5, -0.05), (0.5, -0.5, -0.05), (0.5, 0.5, -0.05), (-0.5, 0.5, -0.05), (-0.5, -0.5, 0.05), (0.5, -0.5, 0.05), (0.5, 0.5, 0.05), (-0.5, 0.5, 0.05)], [], [(0, 1, 2, 3), (4, 7, 6, 5), (0, 4, 5, 1), (2, 6, 7, 3), (0, 3, 7, 4), (1, 5, 6, 2)])
me_piso_cobblestones_1058_1570_z52.materials.append(mat_mat_pisos)
me_piso_cobblestones_1058_1570_z52.update()
me_piso_cobblestones_1059_1570_z52 = bpy.data.meshes.new('Piso_cobblestones_1059_1570_z52')
me_piso_cobblestones_1059_1570_z52.from_pydata([(-0.5, -0.5, -0.05), (0.5, -0.5, -0.05), (0.5, 0.5, -0.05), (-0.5, 0.5, -0.05), (-0.5, -0.5, 0.05), (0.5, -0.5, 0.05), (0.5, 0.5, 0.05), (-0.5, 0.5, 0.05)], [], [(0, 1, 2, 3), (4, 7, 6, 5), (0, 4, 5, 1), (2, 6, 7, 3), (0, 3, 7, 4), (1, 5, 6, 2)])
me_piso_cobblestones_1059_1570_z52.materials.append(mat_mat_pisos)
me_piso_cobblestones_1059_1570_z52.update()
me_piso_cobblestones_1060_1570_z52 = bpy.data.meshes.new('Piso_cobblestones_1060_1570_z52')
me_piso_cobblestones_1060_1570_z52.from_pydata([(-0.5, -0.5, -0.05), (0.5, -0.5, -0.05), (0.5, 0.5, -0.05), (-0.5, 0.5, -0.05), (-0.5, -0.5, 0.05), (0.5, -0.5, 0.05), (0.5, 0.5, 0.05), (-0.5, 0.5, 0.05)], [], [(0, 1, 2, 3), (4, 7, 6, 5), (0, 4, 5, 1), (2, 6, 7, 3), (0, 3, 7, 4), (1, 5, 6, 2)])
me_piso_cobblestones_1060_1570_z52.materials.append(mat_mat_pisos)
me_piso_cobblestones_1060_1570_z52.update()
me_piso_cobblestones_1061_1570_z52 = bpy.data.meshes.new('Piso_cobblestones_1061_1570_z52')
me_piso_cobblestones_1061_1570_z52.from_pydata([(-0.5, -0.5, -0.05), (0.5, -0.5, -0.05), (0.5, 0.5, -0.05), (-0.5, 0.5, -0.05), (-0.5, -0.5, 0.05), (0.5, -0.5, 0.05), (0.5, 0.5, 0.05), (-0.5, 0.5, 0.05)], [], [(0, 1, 2, 3), (4, 7, 6, 5), (0, 4, 5, 1), (2, 6, 7, 3), (0, 3, 7, 4), (1, 5, 6, 2)])
me_piso_cobblestones_1061_1570_z52.materials.append(mat_mat_pisos)
me_piso_cobblestones_1061_1570_z52.update()
me_piso_cobblestones_1062_1570_z52 = bpy.data.meshes.new('Piso_cobblestones_1062_1570_z52')
me_piso_cobblestones_1062_1570_z52.from_pydata([(-0.5, -0.5, -0.05), (0.5, -0.5, -0.05), (0.5, 0.5, -0.05), (-0.5, 0.5, -0.05), (-0.5, -0.5, 0.05), (0.5, -0.5, 0.05), (0.5, 0.5, 0.05), (-0.5, 0.5, 0.05)], [], [(0, 1, 2, 3), (4, 7, 6, 5), (0, 4, 5, 1), (2, 6, 7, 3), (0, 3, 7, 4), (1, 5, 6, 2)])
me_piso_cobblestones_1062_1570_z52.materials.append(mat_mat_pisos)
me_piso_cobblestones_1062_1570_z52.update()
me_piso_cobblestones_1063_1570_z52 = bpy.data.meshes.new('Piso_cobblestones_1063_1570_z52')
me_piso_cobblestones_1063_1570_z52.from_pydata([(-0.5, -0.5, -0.05), (0.5, -0.5, -0.05), (0.5, 0.5, -0.05), (-0.5, 0.5, -0.05), (-0.5, -0.5, 0.05), (0.5, -0.5, 0.05), (0.5, 0.5, 0.05), (-0.5, 0.5, 0.05)], [], [(0, 1, 2, 3), (4, 7, 6, 5), (0, 4, 5, 1), (2, 6, 7, 3), (0, 3, 7, 4), (1, 5, 6, 2)])
me_piso_cobblestones_1063_1570_z52.materials.append(mat_mat_pisos)
me_piso_cobblestones_1063_1570_z52.update()

# ---- objects
ob_parede_externa_norte_y1567_x1056_1063 = bpy.data.objects.new('Parede_Externa_Norte_Y1567_X1056_1063', None)
ob_bloco_stone_wall_1056_1567_z30 = bpy.data.objects.new('Bloco_stone_wall_1056_1567_z30', me_bloco_stone_wall_1056_1567_z30)
ob_bloco_stone_wall_1056_1567_z52 = bpy.data.objects.new('Bloco_stone_wall_1056_1567_z52', me_bloco_stone_wall_1056_1567_z52)
ob_bloco_stone_wall_1057_1567_z30 = bpy.data.objects.new('Bloco_stone_wall_1057_1567_z30', me_bloco_stone_wall_1057_1567_z30)
ob_bloco_stone_wall_1057_1567_z52 = bpy.data.objects.new('Bloco_stone_wall_1057_1567_z52', me_bloco_stone_wall_1057_1567_z52)
ob_bloco_stone_wall_1058_1567_z30 = bpy.data.objects.new('Bloco_stone_wall_1058_1567_z30', me_bloco_stone_wall_1058_1567_z30)
ob_bloco_stone_wall_1058_1567_z52 = bpy.data.objects.new('Bloco_stone_wall_1058_1567_z52', me_bloco_stone_wall_1058_1567_z52)
ob_bloco_stone_wall_1059_1567_z30 = bpy.data.objects.new('Bloco_stone_wall_1059_1567_z30', me_bloco_stone_wall_1059_1567_z30)
ob_bloco_stone_wall_1059_1567_z52 = bpy.data.objects.new('Bloco_stone_wall_1059_1567_z52', me_bloco_stone_wall_1059_1567_z52)
ob_bloco_stone_wall_1060_1567_z30 = bpy.data.objects.new('Bloco_stone_wall_1060_1567_z30', me_bloco_stone_wall_1060_1567_z30)
ob_bloco_stone_wall_1060_1567_z52 = bpy.data.objects.new('Bloco_stone_wall_1060_1567_z52', me_bloco_stone_wall_1060_1567_z52)
ob_bloco_stone_wall_1061_1567_z30 = bpy.data.objects.new('Bloco_stone_wall_1061_1567_z30', me_bloco_stone_wall_1061_1567_z30)
ob_bloco_stone_wall_1061_1567_z52 = bpy.data.objects.new('Bloco_stone_wall_1061_1567_z52', me_bloco_stone_wall_1061_1567_z52)
ob_bloco_stone_wall_1062_1567_z30 = bpy.data.objects.new('Bloco_stone_wall_1062_1567_z30', me_bloco_stone_wall_1062_1567_z30)
ob_bloco_stone_wall_1062_1567_z52 = bpy.data.objects.new('Bloco_stone_wall_1062_1567_z52', me_bloco_stone_wall_1062_1567_z52)
ob_bloco_stone_wall_1063_1567_z30 = bpy.data.objects.new('Bloco_stone_wall_1063_1567_z30', me_bloco_stone_wall_1063_1567_z30)
ob_bloco_stone_wall_1063_1567_z52 = bpy.data.objects.new('Bloco_stone_wall_1063_1567_z52', me_bloco_stone_wall_1063_1567_z52)
ob_parede_externa_sul_y1571_x1056_1063 = bpy.data.objects.new('Parede_Externa_Sul_Y1571_X1056_1063', None)
ob_bloco_stone_wall_1056_1571_z30 = bpy.data.objects.new('Bloco_stone_wall_1056_1571_z30', me_bloco_stone_wall_1056_1571_z30)
ob_bloco_stone_wall_1056_1571_z52 = bpy.data.objects.new('Bloco_stone_wall_1056_1571_z52', me_bloco_stone_wall_1056_1571_z52)
ob_bloco_stone_wall_1057_1571_z30 = bpy.data.objects.new('Bloco_stone_wall_1057_1571_z30', me_bloco_stone_wall_1057_1571_z30)
ob_bloco_stone_wall_1057_1571_z52 = bpy.data.objects.new('Bloco_stone_wall_1057_1571_z52', me_bloco_stone_wall_1057_1571_z52)
ob_bloco_stone_wall_1058_1571_z30 = bpy.data.objects.new('Bloco_stone_wall_1058_1571_z30', me_bloco_stone_wall_1058_1571_z30)
ob_bloco_stone_wall_1058_1571_z52 = bpy.data.objects.new('Bloco_stone_wall_1058_1571_z52', me_bloco_stone_wall_1058_1571_z52)
ob_bloco_stone_wall_1059_1571_z30 = bpy.data.objects.new('Bloco_stone_wall_1059_1571_z30', me_bloco_stone_wall_1059_1571_z30)
ob_bloco_stone_wall_1059_1571_z52 = bpy.data.objects.new('Bloco_stone_wall_1059_1571_z52', me_bloco_stone_wall_1059_1571_z52)
ob_bloco_stone_wall_1060_1571_z30 = bpy.data.objects.new('Bloco_stone_wall_1060_1571_z30', me_bloco_stone_wall_1060_1571_z30)
ob_bloco_stone_wall_1060_1571_z52 = bpy.data.objects.new('Bloco_stone_wall_1060_1571_z52', me_bloco_stone_wall_1060_1571_z52)
ob_bloco_stone_wall_1061_1571_z30 = bpy.data.objects.new('Bloco_stone_wall_1061_1571_z30', me_bloco_stone_wall_1061_1571_z30)
ob_bloco_stone_wall_1061_1571_z52 = bpy.data.objects.new('Bloco_stone_wall_1061_1571_z52', me_bloco_stone_wall_1061_1571_z52)
ob_bloco_stone_wall_1062_1571_z30 = bpy.data.objects.new('Bloco_stone_wall_1062_1571_z30', me_bloco_stone_wall_1062_1571_z30)
ob_bloco_stone_wall_1062_1571_z52 = bpy.data.objects.new('Bloco_stone_wall_1062_1571_z52', me_bloco_stone_wall_1062_1571_z52)
ob_bloco_stone_wall_1063_1571_z30 = bpy.data.objects.new('Bloco_stone_wall_1063_1571_z30', me_bloco_stone_wall_1063_1571_z30)
ob_bloco_stone_wall_1063_1571_z52 = bpy.data.objects.new('Bloco_stone_wall_1063_1571_z52', me_bloco_stone_wall_1063_1571_z52)
ob_parede_externa_oeste_x1056_y1568_1568 = bpy.data.objects.new('Parede_Externa_Oeste_X1056_Y1568_1568', None)
ob_bloco_wall_torch_1056_1568_z43 = bpy.data.objects.new('Bloco_wall_torch_1056_1568_z43', me_bloco_wall_torch_1056_1568_z43)
ob_pisos_lajes = bpy.data.objects.new('Pisos_Lajes', None)
ob_piso_cobblestones_1056_1568_z52 = bpy.data.objects.new('Piso_cobblestones_1056_1568_z52', me_piso_cobblestones_1056_1568_z52)
ob_piso_cobblestones_1057_1568_z52 = bpy.data.objects.new('Piso_cobblestones_1057_1568_z52', me_piso_cobblestones_1057_1568_z52)
ob_piso_cobblestones_1058_1568_z52 = bpy.data.objects.new('Piso_cobblestones_1058_1568_z52', me_piso_cobblestones_1058_1568_z52)
ob_piso_cobblestones_1059_1568_z52 = bpy.data.objects.new('Piso_cobblestones_1059_1568_z52', me_piso_cobblestones_1059_1568_z52)
ob_piso_cobblestones_1060_1568_z52 = bpy.data.objects.new('Piso_cobblestones_1060_1568_z52', me_piso_cobblestones_1060_1568_z52)
ob_piso_cobblestones_1061_1568_z52 = bpy.data.objects.new('Piso_cobblestones_1061_1568_z52', me_piso_cobblestones_1061_1568_z52)
ob_piso_cobblestones_1062_1568_z52 = bpy.data.objects.new('Piso_cobblestones_1062_1568_z52', me_piso_cobblestones_1062_1568_z52)
ob_piso_cobblestones_1063_1568_z52 = bpy.data.objects.new('Piso_cobblestones_1063_1568_z52', me_piso_cobblestones_1063_1568_z52)
ob_piso_cobblestones_1056_1569_z52 = bpy.data.objects.new('Piso_cobblestones_1056_1569_z52', me_piso_cobblestones_1056_1569_z52)
ob_piso_cobblestones_1057_1569_z52 = bpy.data.objects.new('Piso_cobblestones_1057_1569_z52', me_piso_cobblestones_1057_1569_z52)
ob_piso_cobblestones_1058_1569_z52 = bpy.data.objects.new('Piso_cobblestones_1058_1569_z52', me_piso_cobblestones_1058_1569_z52)
ob_piso_cobblestones_1059_1569_z52 = bpy.data.objects.new('Piso_cobblestones_1059_1569_z52', me_piso_cobblestones_1059_1569_z52)
ob_piso_cobblestones_1060_1569_z52 = bpy.data.objects.new('Piso_cobblestones_1060_1569_z52', me_piso_cobblestones_1060_1569_z52)
ob_piso_cobblestones_1061_1569_z52 = bpy.data.objects.new('Piso_cobblestones_1061_1569_z52', me_piso_cobblestones_1061_1569_z52)
ob_piso_cobblestones_1062_1569_z52 = bpy.data.objects.new('Piso_cobblestones_1062_1569_z52', me_piso_cobblestones_1062_1569_z52)
ob_piso_cobblestones_1063_1569_z52 = bpy.data.objects.new('Piso_cobblestones_1063_1569_z52', me_piso_cobblestones_1063_1569_z52)
ob_piso_cobblestones_1056_1570_z52 = bpy.data.objects.new('Piso_cobblestones_1056_1570_z52', me_piso_cobblestones_1056_1570_z52)
ob_piso_cobblestones_1057_1570_z52 = bpy.data.objects.new('Piso_cobblestones_1057_1570_z52', me_piso_cobblestones_1057_1570_z52)
ob_piso_cobblestones_1058_1570_z52 = bpy.data.objects.new('Piso_cobblestones_1058_1570_z52', me_piso_cobblestones_1058_1570_z52)
ob_piso_cobblestones_1059_1570_z52 = bpy.data.objects.new('Piso_cobblestones_1059_1570_z52', me_piso_cobblestones_1059_1570_z52)
ob_piso_cobblestones_1060_1570_z52 = bpy.data.objects.new('Piso_cobblestones_1060_1570_z52', me_piso_cobblestones_1060_1570_z52)
ob_piso_cobblestones_1061_1570_z52 = bpy.data.objects.new('Piso_cobblestones_1061_1570_z52', me_piso_cobblestones_1061_1570_z52)
ob_piso_cobblestones_1062_1570_z52 = bpy.data.objects.new('Piso_cobblestones_1062_1570_z52', me_piso_cobblestones_1062_1570_z52)
ob_piso_cobblestones_1063_1570_z52 = bpy.data.objects.new('Piso_cobblestones_1063_1570_z52', me_piso_cobblestones_1063_1570_z52)

# ---- transforms, parenting, visibility, modifiers, constraints
ob_parede_externa_norte_y1567_x1056_1063.location = (0.0, -2.0, 0.0)
ob_parede_externa_norte_y1567_x1056_1063.empty_display_type = 'CUBE'
ob_bloco_stone_wall_1056_1567_z30.parent = ob_parede_externa_norte_y1567_x1056_1063
ob_bloco_stone_wall_1056_1567_z30.matrix_parent_inverse = Matrix(((1.0, -0.0, 0.0, -0.0), (-0.0, 1.0, -0.0, 2.0), (0.0, -0.0, 1.0, -0.0), (-0.0, 0.0, -0.0, 1.0)))
ob_bloco_stone_wall_1056_1567_z30.location = (-3.5, -2.325, 1.32)
ob_bloco_stone_wall_1056_1567_z52.parent = ob_parede_externa_norte_y1567_x1056_1063
ob_bloco_stone_wall_1056_1567_z52.matrix_parent_inverse = Matrix(((1.0, -0.0, 0.0, -0.0), (-0.0, 1.0, -0.0, 2.0), (0.0, -0.0, 1.0, -0.0), (-0.0, 0.0, -0.0, 1.0)))
ob_bloco_stone_wall_1056_1567_z52.location = (-3.5, -2.325, 3.0)
ob_bloco_stone_wall_1057_1567_z30.parent = ob_parede_externa_norte_y1567_x1056_1063
ob_bloco_stone_wall_1057_1567_z30.matrix_parent_inverse = Matrix(((1.0, -0.0, 0.0, -0.0), (-0.0, 1.0, -0.0, 2.0), (0.0, -0.0, 1.0, -0.0), (-0.0, 0.0, -0.0, 1.0)))
ob_bloco_stone_wall_1057_1567_z30.location = (-2.5, -2.325, 1.32)
ob_bloco_stone_wall_1057_1567_z52.parent = ob_parede_externa_norte_y1567_x1056_1063
ob_bloco_stone_wall_1057_1567_z52.matrix_parent_inverse = Matrix(((1.0, -0.0, 0.0, -0.0), (-0.0, 1.0, -0.0, 2.0), (0.0, -0.0, 1.0, -0.0), (-0.0, 0.0, -0.0, 1.0)))
ob_bloco_stone_wall_1057_1567_z52.location = (-2.5, -2.325, 3.24)
ob_bloco_stone_wall_1058_1567_z30.parent = ob_parede_externa_norte_y1567_x1056_1063
ob_bloco_stone_wall_1058_1567_z30.matrix_parent_inverse = Matrix(((1.0, -0.0, 0.0, -0.0), (-0.0, 1.0, -0.0, 2.0), (0.0, -0.0, 1.0, -0.0), (-0.0, 0.0, -0.0, 1.0)))
ob_bloco_stone_wall_1058_1567_z30.location = (-1.5, -2.325, 1.32)
ob_bloco_stone_wall_1058_1567_z52.parent = ob_parede_externa_norte_y1567_x1056_1063
ob_bloco_stone_wall_1058_1567_z52.matrix_parent_inverse = Matrix(((1.0, -0.0, 0.0, -0.0), (-0.0, 1.0, -0.0, 2.0), (0.0, -0.0, 1.0, -0.0), (-0.0, 0.0, -0.0, 1.0)))
ob_bloco_stone_wall_1058_1567_z52.location = (-1.5, -2.325, 3.0)
ob_bloco_stone_wall_1059_1567_z30.parent = ob_parede_externa_norte_y1567_x1056_1063
ob_bloco_stone_wall_1059_1567_z30.matrix_parent_inverse = Matrix(((1.0, -0.0, 0.0, -0.0), (-0.0, 1.0, -0.0, 2.0), (0.0, -0.0, 1.0, -0.0), (-0.0, 0.0, -0.0, 1.0)))
ob_bloco_stone_wall_1059_1567_z30.location = (-0.5, -2.325, 1.32)
ob_bloco_stone_wall_1059_1567_z52.parent = ob_parede_externa_norte_y1567_x1056_1063
ob_bloco_stone_wall_1059_1567_z52.matrix_parent_inverse = Matrix(((1.0, -0.0, 0.0, -0.0), (-0.0, 1.0, -0.0, 2.0), (0.0, -0.0, 1.0, -0.0), (-0.0, 0.0, -0.0, 1.0)))
ob_bloco_stone_wall_1059_1567_z52.location = (-0.5, -2.325, 3.24)
ob_bloco_stone_wall_1060_1567_z30.parent = ob_parede_externa_norte_y1567_x1056_1063
ob_bloco_stone_wall_1060_1567_z30.matrix_parent_inverse = Matrix(((1.0, -0.0, 0.0, -0.0), (-0.0, 1.0, -0.0, 2.0), (0.0, -0.0, 1.0, -0.0), (-0.0, 0.0, -0.0, 1.0)))
ob_bloco_stone_wall_1060_1567_z30.location = (0.5, -2.325, 1.32)
ob_bloco_stone_wall_1060_1567_z52.parent = ob_parede_externa_norte_y1567_x1056_1063
ob_bloco_stone_wall_1060_1567_z52.matrix_parent_inverse = Matrix(((1.0, -0.0, 0.0, -0.0), (-0.0, 1.0, -0.0, 2.0), (0.0, -0.0, 1.0, -0.0), (-0.0, 0.0, -0.0, 1.0)))
ob_bloco_stone_wall_1060_1567_z52.location = (0.5, -2.325, 3.0)
ob_bloco_stone_wall_1061_1567_z30.parent = ob_parede_externa_norte_y1567_x1056_1063
ob_bloco_stone_wall_1061_1567_z30.matrix_parent_inverse = Matrix(((1.0, -0.0, 0.0, -0.0), (-0.0, 1.0, -0.0, 2.0), (0.0, -0.0, 1.0, -0.0), (-0.0, 0.0, -0.0, 1.0)))
ob_bloco_stone_wall_1061_1567_z30.location = (1.5, -2.325, 1.32)
ob_bloco_stone_wall_1061_1567_z52.parent = ob_parede_externa_norte_y1567_x1056_1063
ob_bloco_stone_wall_1061_1567_z52.matrix_parent_inverse = Matrix(((1.0, -0.0, 0.0, -0.0), (-0.0, 1.0, -0.0, 2.0), (0.0, -0.0, 1.0, -0.0), (-0.0, 0.0, -0.0, 1.0)))
ob_bloco_stone_wall_1061_1567_z52.location = (1.5, -2.325, 3.24)
ob_bloco_stone_wall_1062_1567_z30.parent = ob_parede_externa_norte_y1567_x1056_1063
ob_bloco_stone_wall_1062_1567_z30.matrix_parent_inverse = Matrix(((1.0, -0.0, 0.0, -0.0), (-0.0, 1.0, -0.0, 2.0), (0.0, -0.0, 1.0, -0.0), (-0.0, 0.0, -0.0, 1.0)))
ob_bloco_stone_wall_1062_1567_z30.location = (2.5, -2.325, 1.32)
ob_bloco_stone_wall_1062_1567_z52.parent = ob_parede_externa_norte_y1567_x1056_1063
ob_bloco_stone_wall_1062_1567_z52.matrix_parent_inverse = Matrix(((1.0, -0.0, 0.0, -0.0), (-0.0, 1.0, -0.0, 2.0), (0.0, -0.0, 1.0, -0.0), (-0.0, 0.0, -0.0, 1.0)))
ob_bloco_stone_wall_1062_1567_z52.location = (2.5, -2.325, 3.0)
ob_bloco_stone_wall_1063_1567_z30.parent = ob_parede_externa_norte_y1567_x1056_1063
ob_bloco_stone_wall_1063_1567_z30.matrix_parent_inverse = Matrix(((1.0, -0.0, 0.0, -0.0), (-0.0, 1.0, -0.0, 2.0), (0.0, -0.0, 1.0, -0.0), (-0.0, 0.0, -0.0, 1.0)))
ob_bloco_stone_wall_1063_1567_z30.location = (3.5, -2.325, 1.32)
ob_bloco_stone_wall_1063_1567_z52.parent = ob_parede_externa_norte_y1567_x1056_1063
ob_bloco_stone_wall_1063_1567_z52.matrix_parent_inverse = Matrix(((1.0, -0.0, 0.0, -0.0), (-0.0, 1.0, -0.0, 2.0), (0.0, -0.0, 1.0, -0.0), (-0.0, 0.0, -0.0, 1.0)))
ob_bloco_stone_wall_1063_1567_z52.location = (3.5, -2.325, 3.24)
ob_parede_externa_sul_y1571_x1056_1063.location = (0.0, 2.0, 0.0)
ob_parede_externa_sul_y1571_x1056_1063.empty_display_type = 'CUBE'
ob_bloco_stone_wall_1056_1571_z30.parent = ob_parede_externa_sul_y1571_x1056_1063
ob_bloco_stone_wall_1056_1571_z30.matrix_parent_inverse = Matrix(((1.0, -0.0, 0.0, -0.0), (-0.0, 1.0, -0.0, -2.0), (0.0, -0.0, 1.0, -0.0), (-0.0, 0.0, -0.0, 1.0)))
ob_bloco_stone_wall_1056_1571_z30.location = (-3.5, 1.675, 1.32)
ob_bloco_stone_wall_1056_1571_z52.parent = ob_parede_externa_sul_y1571_x1056_1063
ob_bloco_stone_wall_1056_1571_z52.matrix_parent_inverse = Matrix(((1.0, -0.0, 0.0, -0.0), (-0.0, 1.0, -0.0, -2.0), (0.0, -0.0, 1.0, -0.0), (-0.0, 0.0, -0.0, 1.0)))
ob_bloco_stone_wall_1056_1571_z52.location = (-3.5, 1.675, 3.0)
ob_bloco_stone_wall_1057_1571_z30.parent = ob_parede_externa_sul_y1571_x1056_1063
ob_bloco_stone_wall_1057_1571_z30.matrix_parent_inverse = Matrix(((1.0, -0.0, 0.0, -0.0), (-0.0, 1.0, -0.0, -2.0), (0.0, -0.0, 1.0, -0.0), (-0.0, 0.0, -0.0, 1.0)))
ob_bloco_stone_wall_1057_1571_z30.location = (-2.5, 1.675, 1.32)
ob_bloco_stone_wall_1057_1571_z52.parent = ob_parede_externa_sul_y1571_x1056_1063
ob_bloco_stone_wall_1057_1571_z52.matrix_parent_inverse = Matrix(((1.0, -0.0, 0.0, -0.0), (-0.0, 1.0, -0.0, -2.0), (0.0, -0.0, 1.0, -0.0), (-0.0, 0.0, -0.0, 1.0)))
ob_bloco_stone_wall_1057_1571_z52.location = (-2.5, 1.675, 3.24)
ob_bloco_stone_wall_1058_1571_z30.parent = ob_parede_externa_sul_y1571_x1056_1063
ob_bloco_stone_wall_1058_1571_z30.matrix_parent_inverse = Matrix(((1.0, -0.0, 0.0, -0.0), (-0.0, 1.0, -0.0, -2.0), (0.0, -0.0, 1.0, -0.0), (-0.0, 0.0, -0.0, 1.0)))
ob_bloco_stone_wall_1058_1571_z30.location = (-1.5, 1.675, 1.32)
ob_bloco_stone_wall_1058_1571_z52.parent = ob_parede_externa_sul_y1571_x1056_1063
ob_bloco_stone_wall_1058_1571_z52.matrix_parent_inverse = Matrix(((1.0, -0.0, 0.0, -0.0), (-0.0, 1.0, -0.0, -2.0), (0.0, -0.0, 1.0, -0.0), (-0.0, 0.0, -0.0, 1.0)))
ob_bloco_stone_wall_1058_1571_z52.location = (-1.5, 1.675, 3.0)
ob_bloco_stone_wall_1059_1571_z30.parent = ob_parede_externa_sul_y1571_x1056_1063
ob_bloco_stone_wall_1059_1571_z30.matrix_parent_inverse = Matrix(((1.0, -0.0, 0.0, -0.0), (-0.0, 1.0, -0.0, -2.0), (0.0, -0.0, 1.0, -0.0), (-0.0, 0.0, -0.0, 1.0)))
ob_bloco_stone_wall_1059_1571_z30.location = (-0.5, 1.675, 1.32)
ob_bloco_stone_wall_1059_1571_z52.parent = ob_parede_externa_sul_y1571_x1056_1063
ob_bloco_stone_wall_1059_1571_z52.matrix_parent_inverse = Matrix(((1.0, -0.0, 0.0, -0.0), (-0.0, 1.0, -0.0, -2.0), (0.0, -0.0, 1.0, -0.0), (-0.0, 0.0, -0.0, 1.0)))
ob_bloco_stone_wall_1059_1571_z52.location = (-0.5, 1.675, 3.24)
ob_bloco_stone_wall_1060_1571_z30.parent = ob_parede_externa_sul_y1571_x1056_1063
ob_bloco_stone_wall_1060_1571_z30.matrix_parent_inverse = Matrix(((1.0, -0.0, 0.0, -0.0), (-0.0, 1.0, -0.0, -2.0), (0.0, -0.0, 1.0, -0.0), (-0.0, 0.0, -0.0, 1.0)))
ob_bloco_stone_wall_1060_1571_z30.location = (0.5, 1.675, 1.32)
ob_bloco_stone_wall_1060_1571_z52.parent = ob_parede_externa_sul_y1571_x1056_1063
ob_bloco_stone_wall_1060_1571_z52.matrix_parent_inverse = Matrix(((1.0, -0.0, 0.0, -0.0), (-0.0, 1.0, -0.0, -2.0), (0.0, -0.0, 1.0, -0.0), (-0.0, 0.0, -0.0, 1.0)))
ob_bloco_stone_wall_1060_1571_z52.location = (0.5, 1.675, 3.0)
ob_bloco_stone_wall_1061_1571_z30.parent = ob_parede_externa_sul_y1571_x1056_1063
ob_bloco_stone_wall_1061_1571_z30.matrix_parent_inverse = Matrix(((1.0, -0.0, 0.0, -0.0), (-0.0, 1.0, -0.0, -2.0), (0.0, -0.0, 1.0, -0.0), (-0.0, 0.0, -0.0, 1.0)))
ob_bloco_stone_wall_1061_1571_z30.location = (1.5, 1.675, 1.32)
ob_bloco_stone_wall_1061_1571_z52.parent = ob_parede_externa_sul_y1571_x1056_1063
ob_bloco_stone_wall_1061_1571_z52.matrix_parent_inverse = Matrix(((1.0, -0.0, 0.0, -0.0), (-0.0, 1.0, -0.0, -2.0), (0.0, -0.0, 1.0, -0.0), (-0.0, 0.0, -0.0, 1.0)))
ob_bloco_stone_wall_1061_1571_z52.location = (1.5, 1.675, 3.24)
ob_bloco_stone_wall_1062_1571_z30.parent = ob_parede_externa_sul_y1571_x1056_1063
ob_bloco_stone_wall_1062_1571_z30.matrix_parent_inverse = Matrix(((1.0, -0.0, 0.0, -0.0), (-0.0, 1.0, -0.0, -2.0), (0.0, -0.0, 1.0, -0.0), (-0.0, 0.0, -0.0, 1.0)))
ob_bloco_stone_wall_1062_1571_z30.location = (2.5, 1.675, 1.32)
ob_bloco_stone_wall_1062_1571_z52.parent = ob_parede_externa_sul_y1571_x1056_1063
ob_bloco_stone_wall_1062_1571_z52.matrix_parent_inverse = Matrix(((1.0, -0.0, 0.0, -0.0), (-0.0, 1.0, -0.0, -2.0), (0.0, -0.0, 1.0, -0.0), (-0.0, 0.0, -0.0, 1.0)))
ob_bloco_stone_wall_1062_1571_z52.location = (2.5, 1.675, 3.0)
ob_bloco_stone_wall_1063_1571_z30.parent = ob_parede_externa_sul_y1571_x1056_1063
ob_bloco_stone_wall_1063_1571_z30.matrix_parent_inverse = Matrix(((1.0, -0.0, 0.0, -0.0), (-0.0, 1.0, -0.0, -2.0), (0.0, -0.0, 1.0, -0.0), (-0.0, 0.0, -0.0, 1.0)))
ob_bloco_stone_wall_1063_1571_z30.location = (3.5, 1.675, 1.32)
ob_bloco_stone_wall_1063_1571_z52.parent = ob_parede_externa_sul_y1571_x1056_1063
ob_bloco_stone_wall_1063_1571_z52.matrix_parent_inverse = Matrix(((1.0, -0.0, 0.0, -0.0), (-0.0, 1.0, -0.0, -2.0), (0.0, -0.0, 1.0, -0.0), (-0.0, 0.0, -0.0, 1.0)))
ob_bloco_stone_wall_1063_1571_z52.location = (3.5, 1.675, 3.24)
ob_parede_externa_oeste_x1056_y1568_1568.location = (-3.5, -1.0, 1.56)
ob_parede_externa_oeste_x1056_y1568_1568.empty_display_type = 'CUBE'
ob_bloco_wall_torch_1056_1568_z43.parent = ob_parede_externa_oeste_x1056_y1568_1568
ob_bloco_wall_torch_1056_1568_z43.matrix_parent_inverse = Matrix(((1.0, -0.0, 0.0, 3.5), (-0.0, 1.0, -0.0, 1.0), (0.0, -0.0, 1.0, -1.56), (-0.0, 0.0, -0.0, 1.0)))
ob_bloco_wall_torch_1056_1568_z43.location = (-3.825, -1.0, 2.46)
ob_pisos_lajes.location = (0.0, 0.0, 0.0)
ob_pisos_lajes.empty_display_type = 'CUBE'
ob_piso_cobblestones_1056_1568_z52.parent = ob_pisos_lajes
ob_piso_cobblestones_1056_1568_z52.location = (-3.5, -1.0, 2.59)
ob_piso_cobblestones_1057_1568_z52.parent = ob_pisos_lajes
ob_piso_cobblestones_1057_1568_z52.location = (-2.5, -1.0, 2.59)
ob_piso_cobblestones_1058_1568_z52.parent = ob_pisos_lajes
ob_piso_cobblestones_1058_1568_z52.location = (-1.5, -1.0, 2.59)
ob_piso_cobblestones_1059_1568_z52.parent = ob_pisos_lajes
ob_piso_cobblestones_1059_1568_z52.location = (-0.5, -1.0, 2.59)
ob_piso_cobblestones_1060_1568_z52.parent = ob_pisos_lajes
ob_piso_cobblestones_1060_1568_z52.location = (0.5, -1.0, 2.59)
ob_piso_cobblestones_1061_1568_z52.parent = ob_pisos_lajes
ob_piso_cobblestones_1061_1568_z52.location = (1.5, -1.0, 2.59)
ob_piso_cobblestones_1062_1568_z52.parent = ob_pisos_lajes
ob_piso_cobblestones_1062_1568_z52.location = (2.5, -1.0, 2.59)
ob_piso_cobblestones_1063_1568_z52.parent = ob_pisos_lajes
ob_piso_cobblestones_1063_1568_z52.location = (3.5, -1.0, 2.59)
ob_piso_cobblestones_1056_1569_z52.parent = ob_pisos_lajes
ob_piso_cobblestones_1056_1569_z52.location = (-3.5, 0.0, 2.59)
ob_piso_cobblestones_1057_1569_z52.parent = ob_pisos_lajes
ob_piso_cobblestones_1057_1569_z52.location = (-2.5, 0.0, 2.59)
ob_piso_cobblestones_1058_1569_z52.parent = ob_pisos_lajes
ob_piso_cobblestones_1058_1569_z52.location = (-1.5, 0.0, 2.59)
ob_piso_cobblestones_1059_1569_z52.parent = ob_pisos_lajes
ob_piso_cobblestones_1059_1569_z52.location = (-0.5, 0.0, 2.59)
ob_piso_cobblestones_1060_1569_z52.parent = ob_pisos_lajes
ob_piso_cobblestones_1060_1569_z52.location = (0.5, 0.0, 2.59)
ob_piso_cobblestones_1061_1569_z52.parent = ob_pisos_lajes
ob_piso_cobblestones_1061_1569_z52.location = (1.5, 0.0, 2.59)
ob_piso_cobblestones_1062_1569_z52.parent = ob_pisos_lajes
ob_piso_cobblestones_1062_1569_z52.location = (2.5, 0.0, 2.59)
ob_piso_cobblestones_1063_1569_z52.parent = ob_pisos_lajes
ob_piso_cobblestones_1063_1569_z52.location = (3.5, 0.0, 2.59)
ob_piso_cobblestones_1056_1570_z52.parent = ob_pisos_lajes
ob_piso_cobblestones_1056_1570_z52.location = (-3.5, 1.0, 2.59)
ob_piso_cobblestones_1057_1570_z52.parent = ob_pisos_lajes
ob_piso_cobblestones_1057_1570_z52.location = (-2.5, 1.0, 2.59)
ob_piso_cobblestones_1058_1570_z52.parent = ob_pisos_lajes
ob_piso_cobblestones_1058_1570_z52.location = (-1.5, 1.0, 2.59)
ob_piso_cobblestones_1059_1570_z52.parent = ob_pisos_lajes
ob_piso_cobblestones_1059_1570_z52.location = (-0.5, 1.0, 2.59)
ob_piso_cobblestones_1060_1570_z52.parent = ob_pisos_lajes
ob_piso_cobblestones_1060_1570_z52.location = (0.5, 1.0, 2.59)
ob_piso_cobblestones_1061_1570_z52.parent = ob_pisos_lajes
ob_piso_cobblestones_1061_1570_z52.location = (1.5, 1.0, 2.59)
ob_piso_cobblestones_1062_1570_z52.parent = ob_pisos_lajes
ob_piso_cobblestones_1062_1570_z52.location = (2.5, 1.0, 2.59)
ob_piso_cobblestones_1063_1570_z52.parent = ob_pisos_lajes
ob_piso_cobblestones_1063_1570_z52.location = (3.5, 1.0, 2.59)

# ---- collection membership
col_01_paredes_externas.objects.link(ob_parede_externa_norte_y1567_x1056_1063)
col_01_paredes_externas.objects.link(ob_bloco_stone_wall_1056_1567_z30)
col_01_paredes_externas.objects.link(ob_bloco_stone_wall_1056_1567_z52)
col_01_paredes_externas.objects.link(ob_bloco_stone_wall_1057_1567_z30)
col_01_paredes_externas.objects.link(ob_bloco_stone_wall_1057_1567_z52)
col_01_paredes_externas.objects.link(ob_bloco_stone_wall_1058_1567_z30)
col_01_paredes_externas.objects.link(ob_bloco_stone_wall_1058_1567_z52)
col_01_paredes_externas.objects.link(ob_bloco_stone_wall_1059_1567_z30)
col_01_paredes_externas.objects.link(ob_bloco_stone_wall_1059_1567_z52)
col_01_paredes_externas.objects.link(ob_bloco_stone_wall_1060_1567_z30)
col_01_paredes_externas.objects.link(ob_bloco_stone_wall_1060_1567_z52)
col_01_paredes_externas.objects.link(ob_bloco_stone_wall_1061_1567_z30)
col_01_paredes_externas.objects.link(ob_bloco_stone_wall_1061_1567_z52)
col_01_paredes_externas.objects.link(ob_bloco_stone_wall_1062_1567_z30)
col_01_paredes_externas.objects.link(ob_bloco_stone_wall_1062_1567_z52)
col_01_paredes_externas.objects.link(ob_bloco_stone_wall_1063_1567_z30)
col_01_paredes_externas.objects.link(ob_bloco_stone_wall_1063_1567_z52)
col_01_paredes_externas.objects.link(ob_parede_externa_sul_y1571_x1056_1063)
col_01_paredes_externas.objects.link(ob_bloco_stone_wall_1056_1571_z30)
col_01_paredes_externas.objects.link(ob_bloco_stone_wall_1056_1571_z52)
col_01_paredes_externas.objects.link(ob_bloco_stone_wall_1057_1571_z30)
col_01_paredes_externas.objects.link(ob_bloco_stone_wall_1057_1571_z52)
col_01_paredes_externas.objects.link(ob_bloco_stone_wall_1058_1571_z30)
col_01_paredes_externas.objects.link(ob_bloco_stone_wall_1058_1571_z52)
col_01_paredes_externas.objects.link(ob_bloco_stone_wall_1059_1571_z30)
col_01_paredes_externas.objects.link(ob_bloco_stone_wall_1059_1571_z52)
col_01_paredes_externas.objects.link(ob_bloco_stone_wall_1060_1571_z30)
col_01_paredes_externas.objects.link(ob_bloco_stone_wall_1060_1571_z52)
col_01_paredes_externas.objects.link(ob_bloco_stone_wall_1061_1571_z30)
col_01_paredes_externas.objects.link(ob_bloco_stone_wall_1061_1571_z52)
col_01_paredes_externas.objects.link(ob_bloco_stone_wall_1062_1571_z30)
col_01_paredes_externas.objects.link(ob_bloco_stone_wall_1062_1571_z52)
col_01_paredes_externas.objects.link(ob_bloco_stone_wall_1063_1571_z30)
col_01_paredes_externas.objects.link(ob_bloco_stone_wall_1063_1571_z52)
col_01_paredes_externas.objects.link(ob_parede_externa_oeste_x1056_y1568_1568)
col_01_paredes_externas.objects.link(ob_bloco_wall_torch_1056_1568_z43)
col_03_pisos_escadas.objects.link(ob_pisos_lajes)
col_03_pisos_escadas.objects.link(ob_piso_cobblestones_1056_1568_z52)
col_03_pisos_escadas.objects.link(ob_piso_cobblestones_1057_1568_z52)
col_03_pisos_escadas.objects.link(ob_piso_cobblestones_1058_1568_z52)
col_03_pisos_escadas.objects.link(ob_piso_cobblestones_1059_1568_z52)
col_03_pisos_escadas.objects.link(ob_piso_cobblestones_1060_1568_z52)
col_03_pisos_escadas.objects.link(ob_piso_cobblestones_1061_1568_z52)
col_03_pisos_escadas.objects.link(ob_piso_cobblestones_1062_1568_z52)
col_03_pisos_escadas.objects.link(ob_piso_cobblestones_1063_1568_z52)
col_03_pisos_escadas.objects.link(ob_piso_cobblestones_1056_1569_z52)
col_03_pisos_escadas.objects.link(ob_piso_cobblestones_1057_1569_z52)
col_03_pisos_escadas.objects.link(ob_piso_cobblestones_1058_1569_z52)
col_03_pisos_escadas.objects.link(ob_piso_cobblestones_1059_1569_z52)
col_03_pisos_escadas.objects.link(ob_piso_cobblestones_1060_1569_z52)
col_03_pisos_escadas.objects.link(ob_piso_cobblestones_1061_1569_z52)
col_03_pisos_escadas.objects.link(ob_piso_cobblestones_1062_1569_z52)
col_03_pisos_escadas.objects.link(ob_piso_cobblestones_1063_1569_z52)
col_03_pisos_escadas.objects.link(ob_piso_cobblestones_1056_1570_z52)
col_03_pisos_escadas.objects.link(ob_piso_cobblestones_1057_1570_z52)
col_03_pisos_escadas.objects.link(ob_piso_cobblestones_1058_1570_z52)
col_03_pisos_escadas.objects.link(ob_piso_cobblestones_1059_1570_z52)
col_03_pisos_escadas.objects.link(ob_piso_cobblestones_1060_1570_z52)
col_03_pisos_escadas.objects.link(ob_piso_cobblestones_1061_1570_z52)
col_03_pisos_escadas.objects.link(ob_piso_cobblestones_1062_1570_z52)
col_03_pisos_escadas.objects.link(ob_piso_cobblestones_1063_1570_z52)

# ---- scene / render settings (as saved in the file)
scene.frame_start = 1; scene.frame_end = 250; scene.frame_set(1)
scene.render.engine = 'BLENDER_EEVEE_NEXT'
scene.render.bake_bias = 0.0
scene.render.bake_samples = 0
scene.cycles.sampling_pattern = 'TABULATED_SOBOL'
scene.eevee.use_volume_custom_range = False
bpy.context.view_layer.update()

# ---- added for rendering (the .blend has no active camera and no usable light): camera, sun + grey world if the file has none
cam_auto = bpy.data.cameras.new('AutoCamera')
cam_auto.lens = 50.0
cam_auto.sensor_width = 36.0
cam_auto.clip_end = 1000.0
ob_auto_camera = bpy.data.objects.new('AutoCamera', cam_auto)
scene.collection.objects.link(ob_auto_camera)
ob_auto_camera.location = (9.14373, -11.2975, 9.23499)
ob_auto_camera.rotation_euler = (1.09748, -7.21219e-08, 0.694738)
scene.camera = ob_auto_camera
light_auto_sun = bpy.data.lights.new('AutoSun', 'SUN')
light_auto_sun.energy = 3.0
light_auto_sun.angle = 0.0523599
ob_auto_sun = bpy.data.objects.new('AutoSun', light_auto_sun)
scene.collection.objects.link(ob_auto_sun)
ob_auto_sun.rotation_euler = (0.872665, 0.174533, 0.523599)
if scene.world is None:
    world_auto = bpy.data.worlds.new('AutoWorld')
    world_auto.color = (0.3, 0.3, 0.3)
    scene.world = world_auto
bpy.context.view_layer.update()
